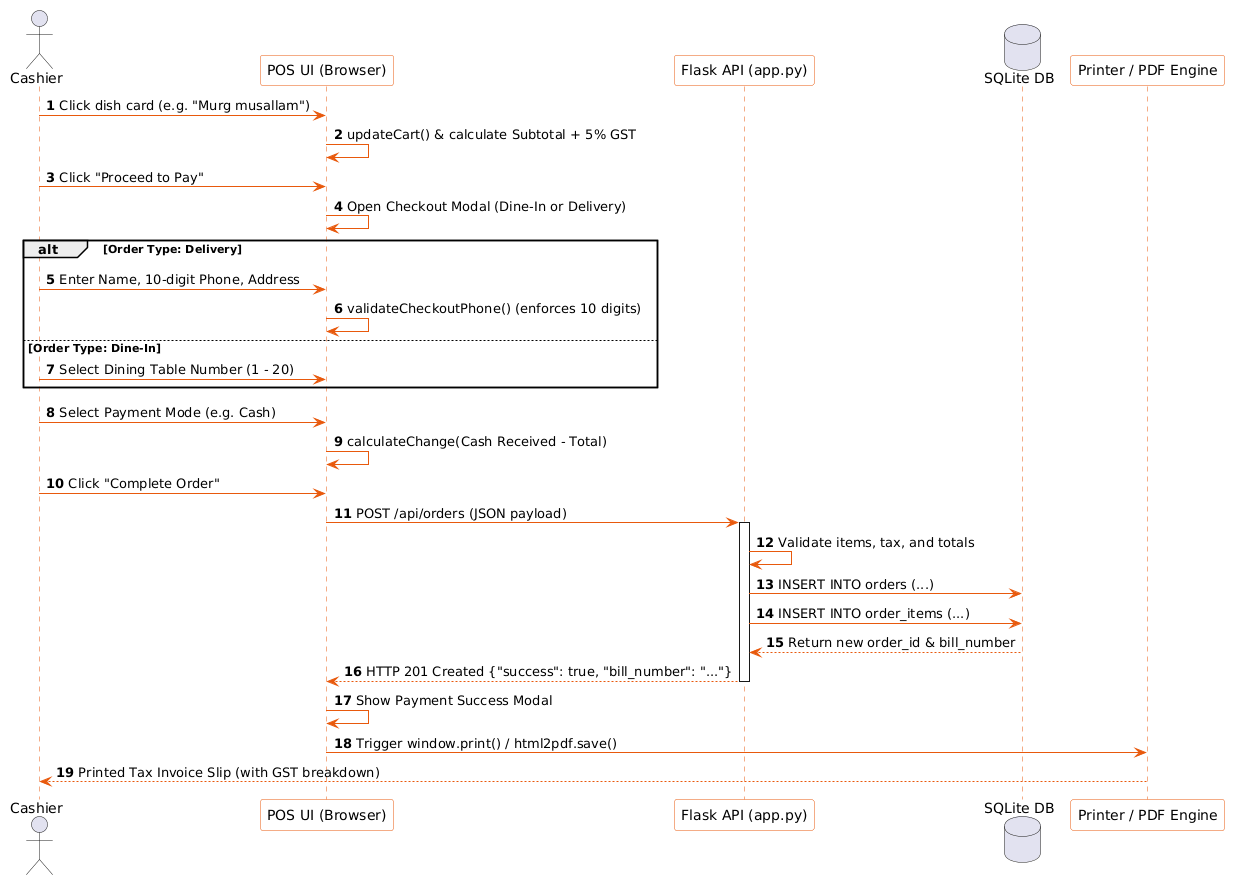

The diagram above was rendered by PlantUML. Its source (embedded in the PNG):
@startuml
autonumber
skinparam shadowing false
skinparam sequence {
    ParticipantBorderColor #E8590C
    ParticipantBackgroundColor white
    LifeLineBorderColor #E8590C
    ArrowColor #E8590C
}

actor "Cashier" as Cashier
participant "POS UI (Browser)" as Browser
participant "Flask API (app.py)" as Server
database "SQLite DB" as DB
participant "Printer / PDF Engine" as Printer

Cashier -> Browser : Click dish card (e.g. "Murg musallam")
Browser -> Browser : updateCart() & calculate Subtotal + 5% GST
Cashier -> Browser : Click "Proceed to Pay"
Browser -> Browser : Open Checkout Modal (Dine-In or Delivery)

alt Order Type: Delivery
    Cashier -> Browser : Enter Name, 10-digit Phone, Address
    Browser -> Browser : validateCheckoutPhone() (enforces 10 digits)
else Order Type: Dine-In
    Cashier -> Browser : Select Dining Table Number (1 - 20)
end

Cashier -> Browser : Select Payment Mode (e.g. Cash)
Browser -> Browser : calculateChange(Cash Received - Total)
Cashier -> Browser : Click "Complete Order"

Browser -> Server : POST /api/orders (JSON payload)
activate Server

Server -> Server : Validate items, tax, and totals
Server -> DB : INSERT INTO orders (...)
Server -> DB : INSERT INTO order_items (...)
DB --> Server : Return new order_id & bill_number
Server --> Browser : HTTP 201 Created {"success": true, "bill_number": "..."}
deactivate Server

Browser -> Browser : Show Payment Success Modal
Browser -> Printer : Trigger window.print() / html2pdf.save()
Printer --> Cashier : Printed Tax Invoice Slip (with GST breakdown)
@enduml